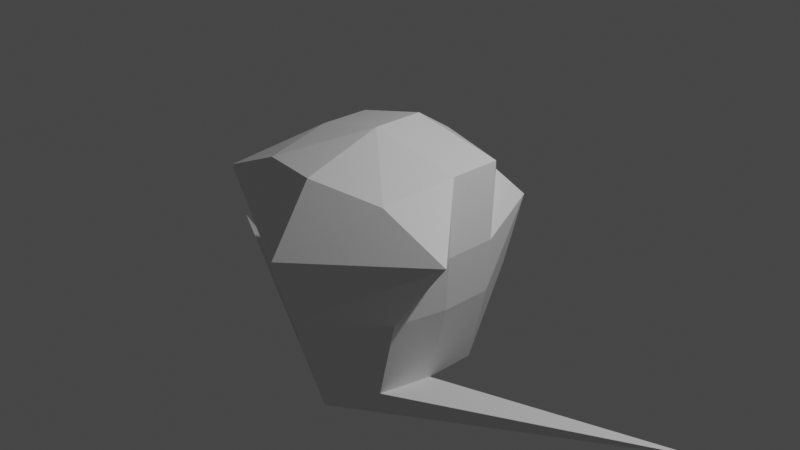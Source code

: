 # Source: enemy_try.blend  (saved by Blender 3.0.42; exported with 4.5.12 LTS)
import bpy
from mathutils import Matrix  # noqa: F401  (used for matrix-valued properties, if any)

bpy.ops.wm.read_factory_settings(use_empty=True)
scene = bpy.context.scene
scene.name = 'Scene'

# ---- collections
col_collection = bpy.data.collections.new('Collection'); scene.collection.children.link(col_collection)

# ---- materials (node trees are filled in below, after node groups)
mat_material = bpy.data.materials.new('Material')
mat_material.alpha_threshold = 0.0
mat_material.use_transparent_shadow = False
mat_material.line_color = (0.0, 0.0, 0.0, 1.0)

# ---- material node trees
mat_material.use_nodes = True; mat_material.node_tree.nodes.clear()
_N = mat_material.node_tree.nodes; _L = mat_material.node_tree.links
n0 = _N.new('ShaderNodeOutputMaterial'); n0.name = 'Material Output'; n0.location = (300, 300)
n1 = _N.new('ShaderNodeBsdfPrincipled'); n1.name = 'Principled BSDF'; n1.location = (10, 300)
n1.distribution = 'GGX'
n1.subsurface_method = 'BURLEY'
n1.inputs[2].default_value = 0.4
n1.inputs[3].default_value = 1.45
n1.inputs[27].default_value = (0.0, 0.0, 0.0, 1.0)
n1.inputs[28].default_value = 1.0
_L.new(n1.outputs[0], n0.inputs[0])
n0.is_active_output = True

# ---- world
world_world = bpy.data.worlds.new('World'); scene.world = world_world
world_world.use_nodes = True; world_world.node_tree.nodes.clear()
_N = world_world.node_tree.nodes; _L = world_world.node_tree.links
n0 = _N.new('ShaderNodeOutputWorld'); n0.name = 'World Output'; n0.location = (300, 300)
n1 = _N.new('ShaderNodeBackground'); n1.name = 'Background'; n1.location = (10, 300)
n1.inputs[0].default_value = (0.05088, 0.05088, 0.05088, 1.0)
_L.new(n1.outputs[0], n0.inputs[0])
n0.is_active_output = True
world_world.color = (0.05088, 0.05088, 0.05088)
world_world.use_sun_shadow = False
world_world.sun_shadow_jitter_overblur = 0.0

# ---- cameras
cam_camera = bpy.data.cameras.new('Camera')
cam_camera.clip_end = 100.0
cam_camera.ortho_scale = 7.314

# ---- lights
light_light = bpy.data.lights.new('Light', 'POINT')
light_light.transmission_factor = 0.0
light_light.energy = 1000.0
light_light.shadow_soft_size = 0.1
light_light.shadow_maximum_resolution = 0.006
light_light.use_absolute_resolution = True

# ---- meshes
me_cube = bpy.data.meshes.new('Cube')
me_cube.from_pydata([(-0.7196, 0.7995, -0.5179), (-0.8648, 0.9028, 0.2834), (-1.56, -0.9138, 0.3802), (-0.8398, -0.8525, -0.5348), (-0.6618, 0.6949, 0.5526), (-0.5167, 0.5865, -1.176), (-0.8046, -0.9538, 0.7108), (-0.6369, -0.8569, -1.401), (0.007737, 0.6714, -1.34), (0.001787, -1.155, 0.8015), (-0.001328, -1.044, -1.778), (-0.0009727, 0.6863, 0.8103), (0.0, 0.8926, 0.1053), (0.0, 0.9003, -0.5051), (4.013e-05, -1.614, 0.09603), (0.0004846, -1.402, -0.6389), (-0.7639, 0.2716, -1.402), (-0.7639, -0.2964, -1.402), (-0.9316, -0.1846, 0.8184), (-0.9316, 0.3834, 0.8184), (0.007737, 0.2503, -1.566), (-3.413, 0.4954, -1.325), (0.0, 0.2705, 1.076), (0.0, -0.2975, 1.076), (-0.9668, -0.292, -0.536), (-0.9668, 0.2759, -0.536), (-1.013, -0.3094, 0.05042), (-1.013, 0.2586, 0.05042), (0.007737, -0.3177, -1.566)], [], [(23, 18, 6, 9), (14, 9, 6, 2), (27, 19, 4, 1), (0, 1, 12, 13), (25, 27, 1, 0), (10, 15, 3, 7), (1, 4, 11, 12), (17, 21, 10, 7), (5, 0, 13, 8), (16, 25, 0, 5), (15, 14, 2, 3), (7, 3, 24, 17), (17, 24, 25, 16), (5, 8, 20, 16), (16, 20, 28, 17), (3, 2, 26, 24), (24, 26, 27, 25), (2, 6, 18, 26), (26, 18, 19, 27), (11, 4, 19, 22), (22, 19, 18, 23), (12, 11, 22)])
_uv = me_cube.uv_layers.new(name='UVMap')
_uv.uv.foreach_set('vector', [0.75, 0.6667, 0.875, 0.6667, 0.875, 0.75, 0.75, 0.75, 0.5417, 0.875, 0.625, 0.875, 0.625, 1.0, 0.5417, 1.0, 0.5417, 0.1667, 0.625, 0.1667, 0.625, 0.25, 0.5417, 0.25, 0.4583, 0.25, 0.5417, 0.25, 0.5417, 0.375, 0.4583, 0.375, 0.4583, 0.1667, 0.5417, 0.1667, 0.5417, 0.25, 0.4583, 0.25, 0.375, 0.875, 0.4583, 0.875, 0.4583, 1.0, 0.375, 1.0, 0.5417, 0.25, 0.625, 0.25, 0.625, 0.375, 0.5417, 0.375, 0.125, 0.6667, 0.25, 0.6667, 0.25, 0.75, 0.125, 0.75, 0.375, 0.25, 0.4583, 0.25, 0.4583, 0.375, 0.375, 0.375, 0.375, 0.1667, 0.4583, 0.1667, 0.4583, 0.25, 0.375, 0.25, 0.4583, 0.875, 0.5417, 0.875, 0.5417, 1.0, 0.4583, 1.0, 0.375, 0.0, 0.4583, 0.0, 0.4583, 0.08333, 0.375, 0.08333, 0.375, 0.08333, 0.4583, 0.08333, 0.4583, 0.1667, 0.375, 0.1667, 0.125, 0.5, 0.25, 0.5, 0.25, 0.5833, 0.125, 0.5833, 0.125, 0.5833, 0.25, 0.5833, 0.25, 0.6667, 0.125, 0.6667, 0.4583, 0.0, 0.5417, 0.0, 0.5417, 0.08333, 0.4583, 0.08333, 0.4583, 0.08333, 0.5417, 0.08333, 0.5417, 0.1667, 0.4583, 0.1667, 0.5417, 0.0, 0.625, 0.0, 0.625, 0.08333, 0.5417, 0.08333, 0.5417, 0.08333, 0.625, 0.08333, 0.625, 0.1667, 0.5417, 0.1667, 0.75, 0.5, 0.875, 0.5, 0.875, 0.5833, 0.75, 0.5833, 0.75, 0.5833, 0.875, 0.5833, 0.875, 0.6667, 0.75, 0.6667, 0.5417, 0.375, 0.75, 0.5, 0.75, 0.5833])
me_cube.materials.append(mat_material)
me_cube.use_remesh_preserve_volume = False
me_cube.use_remesh_preserve_attributes = False
me_cube.use_mirror_vertex_groups = False
me_cube.update()

# ---- objects
ob_cube = bpy.data.objects.new('Cube', me_cube)
ob_light = bpy.data.objects.new('Light', light_light)
ob_camera = bpy.data.objects.new('Camera', cam_camera)

# ---- transforms, parenting, visibility, modifiers, constraints
ob_cube.location = (0.0, 0.0, 0.0)
ob_cube.lock_rotations_4d = False
ob_cube.empty_display_type = 'ARROWS'
ob_cube.lineart.crease_threshold = 0.0
_m = ob_cube.modifiers.new('Mirror', 'MIRROR')
ob_light.location = (4.076, 1.005, 5.904)
ob_light.rotation_euler = (0.6503, 0.05522, 1.866)
ob_light.lock_rotations_4d = False
ob_light.empty_display_type = 'ARROWS'
ob_light.color = (0.0, 0.0, 0.0, 0.0)
ob_light.lineart.crease_threshold = 0.0
ob_camera.location = (7.359, -6.926, 4.958)
ob_camera.rotation_euler = (1.109, 0.0, 0.8149)
ob_camera.lock_rotations_4d = False
ob_camera.empty_display_type = 'ARROWS'
ob_camera.color = (0.0, 0.0, 0.0, 0.0)
ob_camera.display_type = 'WIRE'
ob_camera.lineart.crease_threshold = 0.0

# ---- collection membership
col_collection.objects.link(ob_cube)
col_collection.objects.link(ob_light)
col_collection.objects.link(ob_camera)

# ---- scene / render settings (as saved in the file)
scene.camera = ob_camera
scene.frame_start = 1; scene.frame_end = 250; scene.frame_set(0)
scene.render.engine = 'BLENDER_EEVEE_NEXT'
scene.cycles.use_denoising = False
scene.cycles.samples = 128
scene.cycles.sampling_pattern = 'TABULATED_SOBOL'
scene.cycles.use_adaptive_sampling = False
scene.cycles.use_light_tree = False
scene.view_settings.view_transform = 'Filmic'
bpy.context.view_layer.update()
